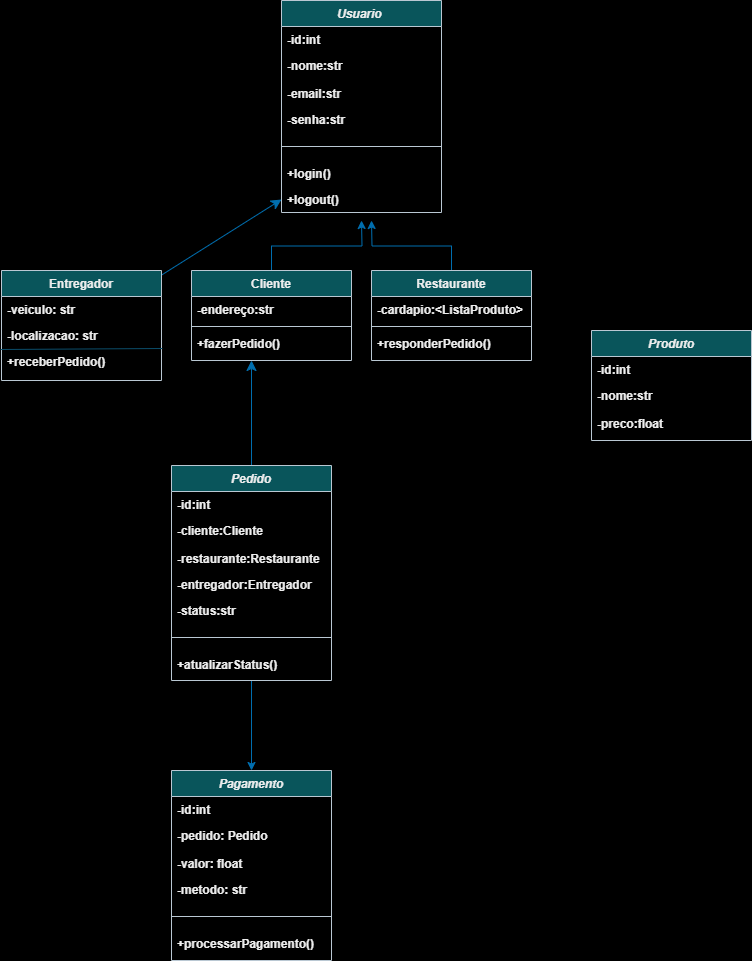

The diagram above was exported from draw.io. Its source (the exported page's mxGraphModel, read from the mxfile embedded in the PNG):
<mxGraphModel dx="1707" dy="1603" grid="1" gridSize="10" guides="1" tooltips="1" connect="1" arrows="1" fold="1" page="1" pageScale="1" pageWidth="827" pageHeight="1169" background="light-dark(#FFFFFF,#FFFFFF)" math="0" shadow="0">
  <root>
    <mxCell id="WIyWlLk6GJQsqaUBKTNV-0" />
    <mxCell id="WIyWlLk6GJQsqaUBKTNV-1" parent="WIyWlLk6GJQsqaUBKTNV-0" />
    <mxCell id="zkfFHV4jXpPFQw0GAbJ--0" value="Usuario " style="swimlane;fontStyle=3;align=center;verticalAlign=top;childLayout=stackLayout;horizontal=1;startSize=26;horizontalStack=0;resizeParent=1;resizeLast=0;collapsible=1;marginBottom=0;rounded=0;shadow=0;strokeWidth=1;labelBackgroundColor=none;fillColor=#09555B;strokeColor=#BAC8D3;fontColor=#EEEEEE;" parent="WIyWlLk6GJQsqaUBKTNV-1" vertex="1">
      <mxGeometry x="-133" y="-80" width="160" height="212" as="geometry">
        <mxRectangle x="230" y="140" width="160" height="26" as="alternateBounds" />
      </mxGeometry>
    </mxCell>
    <mxCell id="zkfFHV4jXpPFQw0GAbJ--1" value="-id:int" style="text;align=left;verticalAlign=top;spacingLeft=4;spacingRight=4;overflow=hidden;rotatable=0;points=[[0,0.5],[1,0.5]];portConstraint=eastwest;labelBackgroundColor=none;fontColor=#EEEEEE;fontStyle=1" parent="zkfFHV4jXpPFQw0GAbJ--0" vertex="1">
      <mxGeometry y="26" width="160" height="26" as="geometry" />
    </mxCell>
    <mxCell id="zkfFHV4jXpPFQw0GAbJ--2" value="-nome:str" style="text;align=left;verticalAlign=top;spacingLeft=4;spacingRight=4;overflow=hidden;rotatable=0;points=[[0,0.5],[1,0.5]];portConstraint=eastwest;rounded=0;shadow=0;html=0;labelBackgroundColor=none;fontColor=#EEEEEE;fontStyle=1" parent="zkfFHV4jXpPFQw0GAbJ--0" vertex="1">
      <mxGeometry y="52" width="160" height="28" as="geometry" />
    </mxCell>
    <mxCell id="zkfFHV4jXpPFQw0GAbJ--3" value="-email:str&#10;" style="text;align=left;verticalAlign=top;spacingLeft=4;spacingRight=4;overflow=hidden;rotatable=0;points=[[0,0.5],[1,0.5]];portConstraint=eastwest;rounded=0;shadow=0;html=0;labelBackgroundColor=none;fontColor=#EEEEEE;fontStyle=1" parent="zkfFHV4jXpPFQw0GAbJ--0" vertex="1">
      <mxGeometry y="80" width="160" height="26" as="geometry" />
    </mxCell>
    <mxCell id="3n51N9AuqZRMIo2n7m_w-0" value="-senha:str&#10;" style="text;align=left;verticalAlign=top;spacingLeft=4;spacingRight=4;overflow=hidden;rotatable=0;points=[[0,0.5],[1,0.5]];portConstraint=eastwest;rounded=0;shadow=0;html=0;labelBackgroundColor=none;fontColor=#EEEEEE;fontStyle=1" parent="zkfFHV4jXpPFQw0GAbJ--0" vertex="1">
      <mxGeometry y="106" width="160" height="26" as="geometry" />
    </mxCell>
    <mxCell id="zkfFHV4jXpPFQw0GAbJ--4" value="" style="line;html=1;strokeWidth=1;align=left;verticalAlign=middle;spacingTop=-1;spacingLeft=3;spacingRight=3;rotatable=0;labelPosition=right;points=[];portConstraint=eastwest;labelBackgroundColor=none;fillColor=#09555B;strokeColor=#BAC8D3;fontColor=#EEEEEE;fontStyle=1" parent="zkfFHV4jXpPFQw0GAbJ--0" vertex="1">
      <mxGeometry y="132" width="160" height="28" as="geometry" />
    </mxCell>
    <mxCell id="3n51N9AuqZRMIo2n7m_w-1" value="+login()" style="text;align=left;verticalAlign=top;spacingLeft=4;spacingRight=4;overflow=hidden;rotatable=0;points=[[0,0.5],[1,0.5]];portConstraint=eastwest;rounded=0;shadow=0;html=0;labelBackgroundColor=none;fontColor=#EEEEEE;fontStyle=1" parent="zkfFHV4jXpPFQw0GAbJ--0" vertex="1">
      <mxGeometry y="160" width="160" height="26" as="geometry" />
    </mxCell>
    <mxCell id="3n51N9AuqZRMIo2n7m_w-2" value="+logout()" style="text;align=left;verticalAlign=top;spacingLeft=4;spacingRight=4;overflow=hidden;rotatable=0;points=[[0,0.5],[1,0.5]];portConstraint=eastwest;rounded=0;shadow=0;html=0;labelBackgroundColor=none;fontColor=#EEEEEE;fontStyle=1" parent="zkfFHV4jXpPFQw0GAbJ--0" vertex="1">
      <mxGeometry y="186" width="160" height="26" as="geometry" />
    </mxCell>
    <mxCell id="3n51N9AuqZRMIo2n7m_w-14" style="edgeStyle=orthogonalEdgeStyle;rounded=0;orthogonalLoop=1;jettySize=auto;html=1;exitX=0.5;exitY=0;exitDx=0;exitDy=0;labelBackgroundColor=none;strokeColor=#006EAF;fontColor=default;fontStyle=1;fillColor=#1ba1e2;" parent="WIyWlLk6GJQsqaUBKTNV-1" source="zkfFHV4jXpPFQw0GAbJ--6" edge="1">
      <mxGeometry relative="1" as="geometry">
        <mxPoint x="-53" y="140" as="targetPoint" />
      </mxGeometry>
    </mxCell>
    <mxCell id="zkfFHV4jXpPFQw0GAbJ--6" value="Cliente" style="swimlane;fontStyle=1;align=center;verticalAlign=top;childLayout=stackLayout;horizontal=1;startSize=26;horizontalStack=0;resizeParent=1;resizeLast=0;collapsible=1;marginBottom=0;rounded=0;shadow=0;strokeWidth=1;labelBackgroundColor=none;fillColor=#09555B;strokeColor=#BAC8D3;fontColor=#EEEEEE;" parent="WIyWlLk6GJQsqaUBKTNV-1" vertex="1">
      <mxGeometry x="-223" y="190" width="160" height="90" as="geometry">
        <mxRectangle x="130" y="380" width="160" height="26" as="alternateBounds" />
      </mxGeometry>
    </mxCell>
    <mxCell id="zkfFHV4jXpPFQw0GAbJ--7" value="-endereço:str" style="text;align=left;verticalAlign=top;spacingLeft=4;spacingRight=4;overflow=hidden;rotatable=0;points=[[0,0.5],[1,0.5]];portConstraint=eastwest;labelBackgroundColor=none;fontColor=#EEEEEE;fontStyle=1" parent="zkfFHV4jXpPFQw0GAbJ--6" vertex="1">
      <mxGeometry y="26" width="160" height="26" as="geometry" />
    </mxCell>
    <mxCell id="zkfFHV4jXpPFQw0GAbJ--9" value="" style="line;html=1;strokeWidth=1;align=left;verticalAlign=middle;spacingTop=-1;spacingLeft=3;spacingRight=3;rotatable=0;labelPosition=right;points=[];portConstraint=eastwest;labelBackgroundColor=none;fillColor=#09555B;strokeColor=#BAC8D3;fontColor=#EEEEEE;fontStyle=1" parent="zkfFHV4jXpPFQw0GAbJ--6" vertex="1">
      <mxGeometry y="52" width="160" height="8" as="geometry" />
    </mxCell>
    <mxCell id="zkfFHV4jXpPFQw0GAbJ--11" value="+fazerPedido()" style="text;align=left;verticalAlign=top;spacingLeft=4;spacingRight=4;overflow=hidden;rotatable=0;points=[[0,0.5],[1,0.5]];portConstraint=eastwest;labelBackgroundColor=none;fontColor=#EEEEEE;fontStyle=1" parent="zkfFHV4jXpPFQw0GAbJ--6" vertex="1">
      <mxGeometry y="60" width="160" height="26" as="geometry" />
    </mxCell>
    <mxCell id="elxSozzwmpd_13sDCC82-0" value="" style="edgeStyle=none;curved=1;rounded=0;orthogonalLoop=1;jettySize=auto;html=1;fontSize=12;startSize=8;endSize=8;fillColor=#1ba1e2;strokeColor=#006EAF;" parent="zkfFHV4jXpPFQw0GAbJ--6" edge="1">
      <mxGeometry relative="1" as="geometry">
        <mxPoint x="59.99819172113291" y="195" as="sourcePoint" />
        <mxPoint x="60" y="90" as="targetPoint" />
      </mxGeometry>
    </mxCell>
    <mxCell id="3n51N9AuqZRMIo2n7m_w-13" style="edgeStyle=orthogonalEdgeStyle;rounded=0;orthogonalLoop=1;jettySize=auto;html=1;labelBackgroundColor=none;strokeColor=#006EAF;fontColor=default;fontStyle=1;fillColor=#1ba1e2;" parent="WIyWlLk6GJQsqaUBKTNV-1" source="3n51N9AuqZRMIo2n7m_w-9" edge="1">
      <mxGeometry relative="1" as="geometry">
        <mxPoint x="-43" y="140" as="targetPoint" />
      </mxGeometry>
    </mxCell>
    <mxCell id="3n51N9AuqZRMIo2n7m_w-9" value="Restaurante" style="swimlane;fontStyle=1;align=center;verticalAlign=top;childLayout=stackLayout;horizontal=1;startSize=26;horizontalStack=0;resizeParent=1;resizeLast=0;collapsible=1;marginBottom=0;rounded=0;shadow=0;strokeWidth=1;labelBackgroundColor=none;fillColor=#09555B;strokeColor=#BAC8D3;fontColor=#EEEEEE;" parent="WIyWlLk6GJQsqaUBKTNV-1" vertex="1">
      <mxGeometry x="-43" y="190" width="160" height="90" as="geometry">
        <mxRectangle x="130" y="380" width="160" height="26" as="alternateBounds" />
      </mxGeometry>
    </mxCell>
    <mxCell id="3n51N9AuqZRMIo2n7m_w-10" value="-cardapio:&lt;ListaProduto&gt;" style="text;align=left;verticalAlign=top;spacingLeft=4;spacingRight=4;overflow=hidden;rotatable=0;points=[[0,0.5],[1,0.5]];portConstraint=eastwest;labelBackgroundColor=none;fontColor=#EEEEEE;fontStyle=1" parent="3n51N9AuqZRMIo2n7m_w-9" vertex="1">
      <mxGeometry y="26" width="160" height="26" as="geometry" />
    </mxCell>
    <mxCell id="3n51N9AuqZRMIo2n7m_w-11" value="" style="line;html=1;strokeWidth=1;align=left;verticalAlign=middle;spacingTop=-1;spacingLeft=3;spacingRight=3;rotatable=0;labelPosition=right;points=[];portConstraint=eastwest;labelBackgroundColor=none;fillColor=#09555B;strokeColor=#BAC8D3;fontColor=#EEEEEE;fontStyle=1" parent="3n51N9AuqZRMIo2n7m_w-9" vertex="1">
      <mxGeometry y="52" width="160" height="8" as="geometry" />
    </mxCell>
    <mxCell id="3n51N9AuqZRMIo2n7m_w-12" value="+responderPedido()" style="text;align=left;verticalAlign=top;spacingLeft=4;spacingRight=4;overflow=hidden;rotatable=0;points=[[0,0.5],[1,0.5]];portConstraint=eastwest;labelBackgroundColor=none;fontColor=#EEEEEE;fontStyle=1" parent="3n51N9AuqZRMIo2n7m_w-9" vertex="1">
      <mxGeometry y="60" width="160" height="20" as="geometry" />
    </mxCell>
    <mxCell id="3n51N9AuqZRMIo2n7m_w-15" value="Produto" style="swimlane;fontStyle=3;align=center;verticalAlign=top;childLayout=stackLayout;horizontal=1;startSize=26;horizontalStack=0;resizeParent=1;resizeLast=0;collapsible=1;marginBottom=0;rounded=0;shadow=0;strokeWidth=1;labelBackgroundColor=none;fillColor=#09555B;strokeColor=#BAC8D3;fontColor=#EEEEEE;" parent="WIyWlLk6GJQsqaUBKTNV-1" vertex="1">
      <mxGeometry x="177" y="250" width="160" height="110" as="geometry">
        <mxRectangle x="230" y="140" width="160" height="26" as="alternateBounds" />
      </mxGeometry>
    </mxCell>
    <mxCell id="3n51N9AuqZRMIo2n7m_w-16" value="-id:int" style="text;align=left;verticalAlign=top;spacingLeft=4;spacingRight=4;overflow=hidden;rotatable=0;points=[[0,0.5],[1,0.5]];portConstraint=eastwest;labelBackgroundColor=none;fontColor=#EEEEEE;fontStyle=1" parent="3n51N9AuqZRMIo2n7m_w-15" vertex="1">
      <mxGeometry y="26" width="160" height="26" as="geometry" />
    </mxCell>
    <mxCell id="3n51N9AuqZRMIo2n7m_w-17" value="-nome:str" style="text;align=left;verticalAlign=top;spacingLeft=4;spacingRight=4;overflow=hidden;rotatable=0;points=[[0,0.5],[1,0.5]];portConstraint=eastwest;rounded=0;shadow=0;html=0;labelBackgroundColor=none;fontColor=#EEEEEE;fontStyle=1" parent="3n51N9AuqZRMIo2n7m_w-15" vertex="1">
      <mxGeometry y="52" width="160" height="28" as="geometry" />
    </mxCell>
    <mxCell id="3n51N9AuqZRMIo2n7m_w-19" value="-preco:float" style="text;align=left;verticalAlign=top;spacingLeft=4;spacingRight=4;overflow=hidden;rotatable=0;points=[[0,0.5],[1,0.5]];portConstraint=eastwest;rounded=0;shadow=0;html=0;labelBackgroundColor=none;fontColor=#EEEEEE;fontStyle=1" parent="3n51N9AuqZRMIo2n7m_w-15" vertex="1">
      <mxGeometry y="80" width="160" height="26" as="geometry" />
    </mxCell>
    <mxCell id="3Vw6JHkKZdb8w2Dl9qKN-8" style="edgeStyle=orthogonalEdgeStyle;rounded=0;orthogonalLoop=1;jettySize=auto;html=1;entryX=0.5;entryY=0;entryDx=0;entryDy=0;labelBackgroundColor=none;strokeColor=#006EAF;fontColor=default;fontStyle=1;fillColor=#1ba1e2;" parent="WIyWlLk6GJQsqaUBKTNV-1" source="3n51N9AuqZRMIo2n7m_w-26" target="3Vw6JHkKZdb8w2Dl9qKN-0" edge="1">
      <mxGeometry relative="1" as="geometry" />
    </mxCell>
    <mxCell id="3n51N9AuqZRMIo2n7m_w-26" value="Pedido" style="swimlane;fontStyle=3;align=center;verticalAlign=top;childLayout=stackLayout;horizontal=1;startSize=26;horizontalStack=0;resizeParent=1;resizeLast=0;collapsible=1;marginBottom=0;rounded=0;shadow=0;strokeWidth=1;labelBackgroundColor=none;fillColor=#09555B;strokeColor=#BAC8D3;fontColor=#EEEEEE;" parent="WIyWlLk6GJQsqaUBKTNV-1" vertex="1">
      <mxGeometry x="-243" y="385" width="160" height="215" as="geometry">
        <mxRectangle x="230" y="140" width="160" height="26" as="alternateBounds" />
      </mxGeometry>
    </mxCell>
    <mxCell id="3n51N9AuqZRMIo2n7m_w-27" value="-id:int" style="text;align=left;verticalAlign=top;spacingLeft=4;spacingRight=4;overflow=hidden;rotatable=0;points=[[0,0.5],[1,0.5]];portConstraint=eastwest;labelBackgroundColor=none;fontColor=#EEEEEE;fontStyle=1" parent="3n51N9AuqZRMIo2n7m_w-26" vertex="1">
      <mxGeometry y="26" width="160" height="26" as="geometry" />
    </mxCell>
    <mxCell id="3n51N9AuqZRMIo2n7m_w-28" value="-cliente:Cliente" style="text;align=left;verticalAlign=top;spacingLeft=4;spacingRight=4;overflow=hidden;rotatable=0;points=[[0,0.5],[1,0.5]];portConstraint=eastwest;rounded=0;shadow=0;html=0;labelBackgroundColor=none;fontColor=#EEEEEE;fontStyle=1" parent="3n51N9AuqZRMIo2n7m_w-26" vertex="1">
      <mxGeometry y="52" width="160" height="28" as="geometry" />
    </mxCell>
    <mxCell id="3n51N9AuqZRMIo2n7m_w-29" value="-restaurante:Restaurante" style="text;align=left;verticalAlign=top;spacingLeft=4;spacingRight=4;overflow=hidden;rotatable=0;points=[[0,0.5],[1,0.5]];portConstraint=eastwest;rounded=0;shadow=0;html=0;labelBackgroundColor=none;fontColor=#EEEEEE;fontStyle=1" parent="3n51N9AuqZRMIo2n7m_w-26" vertex="1">
      <mxGeometry y="80" width="160" height="26" as="geometry" />
    </mxCell>
    <mxCell id="3n51N9AuqZRMIo2n7m_w-30" value="-entregador:Entregador" style="text;align=left;verticalAlign=top;spacingLeft=4;spacingRight=4;overflow=hidden;rotatable=0;points=[[0,0.5],[1,0.5]];portConstraint=eastwest;rounded=0;shadow=0;html=0;labelBackgroundColor=none;fontColor=#EEEEEE;fontStyle=1" parent="3n51N9AuqZRMIo2n7m_w-26" vertex="1">
      <mxGeometry y="106" width="160" height="26" as="geometry" />
    </mxCell>
    <mxCell id="b4AeBH2aHZIlPhFcmlAN-3" value="-status:str" style="text;align=left;verticalAlign=top;spacingLeft=4;spacingRight=4;overflow=hidden;rotatable=0;points=[[0,0.5],[1,0.5]];portConstraint=eastwest;rounded=0;shadow=0;html=0;labelBackgroundColor=none;fontColor=#EEEEEE;fontStyle=1" parent="3n51N9AuqZRMIo2n7m_w-26" vertex="1">
      <mxGeometry y="132" width="160" height="26" as="geometry" />
    </mxCell>
    <mxCell id="3n51N9AuqZRMIo2n7m_w-31" value="" style="line;html=1;strokeWidth=1;align=left;verticalAlign=middle;spacingTop=-1;spacingLeft=3;spacingRight=3;rotatable=0;labelPosition=right;points=[];portConstraint=eastwest;labelBackgroundColor=none;fillColor=#09555B;strokeColor=#BAC8D3;fontColor=#EEEEEE;fontStyle=1" parent="3n51N9AuqZRMIo2n7m_w-26" vertex="1">
      <mxGeometry y="158" width="160" height="28" as="geometry" />
    </mxCell>
    <mxCell id="3n51N9AuqZRMIo2n7m_w-33" value="+atualizarStatus()" style="text;align=left;verticalAlign=top;spacingLeft=4;spacingRight=4;overflow=hidden;rotatable=0;points=[[0,0.5],[1,0.5]];portConstraint=eastwest;rounded=0;shadow=0;html=0;labelBackgroundColor=none;fontColor=#EEEEEE;fontStyle=1" parent="3n51N9AuqZRMIo2n7m_w-26" vertex="1">
      <mxGeometry y="186" width="160" height="22" as="geometry" />
    </mxCell>
    <mxCell id="3Vw6JHkKZdb8w2Dl9qKN-0" value="Pagamento" style="swimlane;fontStyle=3;align=center;verticalAlign=top;childLayout=stackLayout;horizontal=1;startSize=26;horizontalStack=0;resizeParent=1;resizeLast=0;collapsible=1;marginBottom=0;rounded=0;shadow=0;strokeWidth=1;labelBackgroundColor=none;fillColor=#09555B;strokeColor=#BAC8D3;fontColor=#EEEEEE;" parent="WIyWlLk6GJQsqaUBKTNV-1" vertex="1">
      <mxGeometry x="-243" y="690" width="160" height="190" as="geometry">
        <mxRectangle x="230" y="140" width="160" height="26" as="alternateBounds" />
      </mxGeometry>
    </mxCell>
    <mxCell id="3Vw6JHkKZdb8w2Dl9qKN-1" value="-id:int" style="text;align=left;verticalAlign=top;spacingLeft=4;spacingRight=4;overflow=hidden;rotatable=0;points=[[0,0.5],[1,0.5]];portConstraint=eastwest;labelBackgroundColor=none;fontColor=#EEEEEE;fontStyle=1" parent="3Vw6JHkKZdb8w2Dl9qKN-0" vertex="1">
      <mxGeometry y="26" width="160" height="26" as="geometry" />
    </mxCell>
    <mxCell id="3Vw6JHkKZdb8w2Dl9qKN-2" value="-pedido: Pedido" style="text;align=left;verticalAlign=top;spacingLeft=4;spacingRight=4;overflow=hidden;rotatable=0;points=[[0,0.5],[1,0.5]];portConstraint=eastwest;rounded=0;shadow=0;html=0;labelBackgroundColor=none;fontColor=#EEEEEE;fontStyle=1" parent="3Vw6JHkKZdb8w2Dl9qKN-0" vertex="1">
      <mxGeometry y="52" width="160" height="28" as="geometry" />
    </mxCell>
    <mxCell id="3Vw6JHkKZdb8w2Dl9qKN-3" value="-valor: float" style="text;align=left;verticalAlign=top;spacingLeft=4;spacingRight=4;overflow=hidden;rotatable=0;points=[[0,0.5],[1,0.5]];portConstraint=eastwest;rounded=0;shadow=0;html=0;labelBackgroundColor=none;fontColor=#EEEEEE;fontStyle=1" parent="3Vw6JHkKZdb8w2Dl9qKN-0" vertex="1">
      <mxGeometry y="80" width="160" height="26" as="geometry" />
    </mxCell>
    <mxCell id="3Vw6JHkKZdb8w2Dl9qKN-4" value="-metodo: str" style="text;align=left;verticalAlign=top;spacingLeft=4;spacingRight=4;overflow=hidden;rotatable=0;points=[[0,0.5],[1,0.5]];portConstraint=eastwest;rounded=0;shadow=0;html=0;labelBackgroundColor=none;fontColor=#EEEEEE;fontStyle=1" parent="3Vw6JHkKZdb8w2Dl9qKN-0" vertex="1">
      <mxGeometry y="106" width="160" height="26" as="geometry" />
    </mxCell>
    <mxCell id="3Vw6JHkKZdb8w2Dl9qKN-5" value="" style="line;html=1;strokeWidth=1;align=left;verticalAlign=middle;spacingTop=-1;spacingLeft=3;spacingRight=3;rotatable=0;labelPosition=right;points=[];portConstraint=eastwest;labelBackgroundColor=none;fillColor=#09555B;strokeColor=#BAC8D3;fontColor=#EEEEEE;fontStyle=1" parent="3Vw6JHkKZdb8w2Dl9qKN-0" vertex="1">
      <mxGeometry y="132" width="160" height="28" as="geometry" />
    </mxCell>
    <mxCell id="3Vw6JHkKZdb8w2Dl9qKN-7" value="+processarPagamento()" style="text;align=left;verticalAlign=top;spacingLeft=4;spacingRight=4;overflow=hidden;rotatable=0;points=[[0,0.5],[1,0.5]];portConstraint=eastwest;rounded=0;shadow=0;html=0;labelBackgroundColor=none;fontColor=#EEEEEE;fontStyle=1" parent="3Vw6JHkKZdb8w2Dl9qKN-0" vertex="1">
      <mxGeometry y="160" width="160" height="26" as="geometry" />
    </mxCell>
    <mxCell id="agh_krKynXVzP2onB1dr-2" style="edgeStyle=none;curved=1;rounded=0;orthogonalLoop=1;jettySize=auto;html=1;entryX=0;entryY=0.5;entryDx=0;entryDy=0;fontSize=12;startSize=8;endSize=8;fillColor=#1ba1e2;strokeColor=#006EAF;" parent="WIyWlLk6GJQsqaUBKTNV-1" source="3Vw6JHkKZdb8w2Dl9qKN-9" target="3n51N9AuqZRMIo2n7m_w-2" edge="1">
      <mxGeometry relative="1" as="geometry" />
    </mxCell>
    <mxCell id="3Vw6JHkKZdb8w2Dl9qKN-9" value="Entregador" style="swimlane;fontStyle=1;align=center;verticalAlign=top;childLayout=stackLayout;horizontal=1;startSize=26;horizontalStack=0;resizeParent=1;resizeLast=0;collapsible=1;marginBottom=0;rounded=0;shadow=0;strokeWidth=1;labelBackgroundColor=none;fillColor=#09555B;strokeColor=#BAC8D3;fontColor=#EEEEEE;" parent="WIyWlLk6GJQsqaUBKTNV-1" vertex="1">
      <mxGeometry x="-413" y="190" width="160" height="110" as="geometry">
        <mxRectangle x="130" y="380" width="160" height="26" as="alternateBounds" />
      </mxGeometry>
    </mxCell>
    <mxCell id="3Vw6JHkKZdb8w2Dl9qKN-10" value="-veiculo: str" style="text;align=left;verticalAlign=top;spacingLeft=4;spacingRight=4;overflow=hidden;rotatable=0;points=[[0,0.5],[1,0.5]];portConstraint=eastwest;labelBackgroundColor=none;fontColor=#EEEEEE;fontStyle=1" parent="3Vw6JHkKZdb8w2Dl9qKN-9" vertex="1">
      <mxGeometry y="26" width="160" height="26" as="geometry" />
    </mxCell>
    <mxCell id="3Vw6JHkKZdb8w2Dl9qKN-13" value="-localizacao: str" style="text;align=left;verticalAlign=top;spacingLeft=4;spacingRight=4;overflow=hidden;rotatable=0;points=[[0,0.5],[1,0.5]];portConstraint=eastwest;labelBackgroundColor=none;fontColor=#EEEEEE;fontStyle=1" parent="3Vw6JHkKZdb8w2Dl9qKN-9" vertex="1">
      <mxGeometry y="52" width="160" height="26" as="geometry" />
    </mxCell>
    <mxCell id="3Vw6JHkKZdb8w2Dl9qKN-14" value="" style="endArrow=none;html=1;rounded=0;entryX=1.006;entryY=0;entryDx=0;entryDy=0;entryPerimeter=0;exitX=-0.006;exitY=0.031;exitDx=0;exitDy=0;exitPerimeter=0;labelBackgroundColor=none;strokeColor=#0B4D6A;fontColor=default;fontStyle=1" parent="3Vw6JHkKZdb8w2Dl9qKN-9" source="3Vw6JHkKZdb8w2Dl9qKN-12" target="3Vw6JHkKZdb8w2Dl9qKN-12" edge="1">
      <mxGeometry width="50" height="50" relative="1" as="geometry">
        <mxPoint x="30" y="78" as="sourcePoint" />
        <mxPoint x="100" y="78" as="targetPoint" />
      </mxGeometry>
    </mxCell>
    <mxCell id="3Vw6JHkKZdb8w2Dl9qKN-12" value="+receberPedido()" style="text;align=left;verticalAlign=top;spacingLeft=4;spacingRight=4;overflow=hidden;rotatable=0;points=[[0,0.5],[1,0.5]];portConstraint=eastwest;labelBackgroundColor=none;fontColor=#EEEEEE;fontStyle=1" parent="3Vw6JHkKZdb8w2Dl9qKN-9" vertex="1">
      <mxGeometry y="78" width="160" height="32" as="geometry" />
    </mxCell>
  </root>
</mxGraphModel>